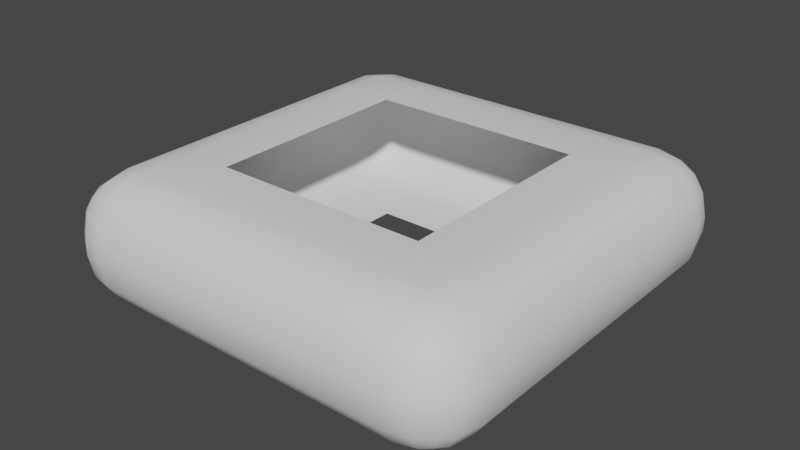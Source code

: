 # Source: TransformatorWinding.blend  (saved by Blender 2.81.16; exported with 4.5.12 LTS)
import bpy
from mathutils import Matrix  # noqa: F401  (used for matrix-valued properties, if any)

bpy.ops.wm.read_factory_settings(use_empty=True)
scene = bpy.context.scene
scene.name = 'Scene'

# ---- collections
col_collection = bpy.data.collections.new('Collection'); scene.collection.children.link(col_collection)

# ---- world
world_world = bpy.data.worlds.new('World'); scene.world = world_world
world_world.use_nodes = True; world_world.node_tree.nodes.clear()
_N = world_world.node_tree.nodes; _L = world_world.node_tree.links
n0 = _N.new('ShaderNodeOutputWorld'); n0.name = 'World Output'; n0.location = (300, 300)
n1 = _N.new('ShaderNodeBackground'); n1.name = 'Background'; n1.location = (10, 300)
n1.inputs[0].default_value = (0.05088, 0.05088, 0.05088, 1.0)
_L.new(n1.outputs[0], n0.inputs[0])
n0.is_active_output = True
world_world.color = (0.05088, 0.05088, 0.05088)
world_world.use_sun_shadow = False
world_world.sun_shadow_jitter_overblur = 0.0

# ---- meshes
me_plane = bpy.data.meshes.new('Plane')
me_plane.from_pydata([(0.0, 0.5, 0.0), (0.0, -0.5, 0.0), (-0.5, 0.0, 0.0), (0.5, 0.0, 0.0), (0.5, -0.5, 0.0), (-0.5, -0.5, 0.0), (-0.5, 0.5, 0.0), (0.5, 0.5, 0.0), (0.0, 0.5, 0.593), (-0.5, 0.0, 0.593), (0.0, -0.5, 0.593), (0.5, 0.0, 0.593), (0.5, -0.5, 0.593), (-0.5, -0.5, 0.593), (-0.5, 0.5, 0.593), (0.5, 0.5, 0.593), (-1.0, -0.7339, 0.2661), (-0.7339, -0.7339, 0.0), (-0.7339, -1.0, 0.2661), (-0.9797, -0.7339, 0.1643), (-0.9221, -0.7339, 0.07795), (-0.9797, -0.8357, 0.2661), (-0.9553, -0.8383, 0.1617), (-0.9085, -0.833, 0.09148), (-0.8875, -0.8875, 0.1125), (-0.7339, -0.8357, 0.02026), (-0.7339, -0.9221, 0.07795), (-0.8357, -0.7339, 0.02026), (-0.8383, -0.8383, 0.04471), (-0.833, -0.9085, 0.09148), (-0.8357, -0.9797, 0.2661), (-0.9221, -0.9221, 0.2661), (-0.7339, -0.9797, 0.1643), (-0.8383, -0.9553, 0.1617), (-0.9085, -0.9085, 0.167), (0.7339, -1.0, 0.2661), (0.7339, -0.7339, 0.0), (1.0, -0.7339, 0.2661), (0.7339, -0.9797, 0.1643), (0.7339, -0.9221, 0.07795), (0.8357, -0.9797, 0.2661), (0.8383, -0.9553, 0.1617), (0.833, -0.9085, 0.09148), (0.8875, -0.8875, 0.1125), (0.8357, -0.7339, 0.02026), (0.9221, -0.7339, 0.07795), (0.7339, -0.8357, 0.02026), (0.8383, -0.8383, 0.04471), (0.9085, -0.833, 0.09148), (0.9797, -0.8357, 0.2661), (0.9221, -0.9221, 0.2661), (0.9797, -0.7339, 0.1643), (0.9553, -0.8383, 0.1617), (0.9085, -0.9085, 0.167), (-0.7339, 1.0, 0.2661), (-0.7339, 0.7339, 0.0), (-1.0, 0.7339, 0.2661), (-0.7339, 0.9797, 0.1643), (-0.7339, 0.9221, 0.07795), (-0.8357, 0.9797, 0.2661), (-0.8383, 0.9553, 0.1617), (-0.833, 0.9085, 0.09148), (-0.8875, 0.8875, 0.1125), (-0.8357, 0.7339, 0.02026), (-0.9221, 0.7339, 0.07795), (-0.7339, 0.8357, 0.02026), (-0.8383, 0.8383, 0.04471), (-0.9085, 0.833, 0.09148), (-0.9797, 0.8357, 0.2661), (-0.9221, 0.9221, 0.2661), (-0.9797, 0.7339, 0.1643), (-0.9553, 0.8383, 0.1617), (-0.9085, 0.9085, 0.167), (1.0, 0.7339, 0.2661), (0.7339, 0.7339, 0.0), (0.7339, 1.0, 0.2661), (0.9797, 0.7339, 0.1643), (0.9221, 0.7339, 0.07795), (0.9797, 0.8357, 0.2661), (0.9553, 0.8383, 0.1617), (0.9085, 0.833, 0.09148), (0.8875, 0.8875, 0.1125), (0.7339, 0.8357, 0.02026), (0.7339, 0.9221, 0.07795), (0.8357, 0.7339, 0.02026), (0.8383, 0.8383, 0.04471), (0.833, 0.9085, 0.09148), (0.8357, 0.9797, 0.2661), (0.9221, 0.9221, 0.2661), (0.7339, 0.9797, 0.1643), (0.8383, 0.9553, 0.1617), (0.9085, 0.9085, 0.167), (-0.7339, 0.0, 0.0), (-1.0, 0.0, 0.2661), (-0.8357, 0.0, 0.02026), (-0.9221, 0.0, 0.07795), (-0.9797, 0.0, 0.1643), (0.0, -0.7339, 0.0), (0.0, -1.0, 0.2661), (0.0, -0.8357, 0.02026), (0.0, -0.9221, 0.07795), (0.0, -0.9797, 0.1643), (0.7339, 0.0, 0.0), (1.0, 0.0, 0.2661), (0.8357, 0.0, 0.02026), (0.9221, 0.0, 0.07795), (0.9797, 0.0, 0.1643), (0.0, 0.7339, 0.0), (0.0, 1.0, 0.2661), (0.0, 0.8357, 0.02026), (0.0, 0.9221, 0.07795), (0.0, 0.9797, 0.1643), (-0.7339, -0.5, 0.593), (-1.0, -0.5, 0.3269), (-0.8357, -0.5, 0.5727), (-0.9221, -0.5, 0.5151), (-0.9797, -0.5, 0.4287), (-1.0, -0.5, 0.2661), (-0.7339, -0.5, 0.0), (-0.9797, -0.5, 0.1643), (-0.9221, -0.5, 0.07795), (-0.8357, -0.5, 0.02026), (0.5, -1.0, 0.2661), (0.5, -0.7339, 0.0), (0.5, -0.9797, 0.1643), (0.5, -0.9221, 0.07795), (0.5, -0.8357, 0.02026), (1.0, 0.5, 0.2661), (0.7339, 0.5, 0.0), (0.9797, 0.5, 0.1643), (0.9221, 0.5, 0.07795), (0.8357, 0.5, 0.02026), (-0.5, 1.0, 0.2661), (-0.5, 0.7339, 0.0), (-0.5, 0.9797, 0.1643), (-0.5, 0.9221, 0.07795), (-0.5, 0.8357, 0.02026), (-1.0, 0.5, 0.2661), (-0.7339, 0.5, 0.0), (-0.9797, 0.5, 0.1643), (-0.9221, 0.5, 0.07795), (-0.8357, 0.5, 0.02026), (-0.5, -1.0, 0.2661), (-0.5, -0.7339, 0.0), (-0.5, -0.9797, 0.1643), (-0.5, -0.9221, 0.07795), (-0.5, -0.8357, 0.02026), (1.0, -0.5, 0.2661), (0.7339, -0.5, 0.0), (0.9797, -0.5, 0.1643), (0.9221, -0.5, 0.07795), (0.8357, -0.5, 0.02026), (0.5, 1.0, 0.2661), (0.5, 0.7339, 0.0), (0.5, 0.9797, 0.1643), (0.5, 0.9221, 0.07795), (0.5, 0.8357, 0.02026), (-1.0, -0.7339, 0.3269), (-0.7339, -1.0, 0.3269), (-0.7339, -0.7339, 0.593), (-0.9797, -0.8357, 0.3269), (-0.9221, -0.9221, 0.3269), (-0.9797, -0.7339, 0.4287), (-0.9553, -0.8383, 0.4313), (-0.9085, -0.9085, 0.426), (-0.8875, -0.8875, 0.4805), (-0.7339, -0.9797, 0.4287), (-0.7339, -0.9221, 0.5151), (-0.8357, -0.9797, 0.3269), (-0.8383, -0.9553, 0.4313), (-0.833, -0.9085, 0.5015), (-0.8357, -0.7339, 0.5727), (-0.9221, -0.7339, 0.5151), (-0.7339, -0.8357, 0.5727), (-0.8383, -0.8383, 0.5483), (-0.9085, -0.833, 0.5015), (0.5, -0.7339, 0.593), (0.5, -1.0, 0.3269), (0.5, -0.8357, 0.5727), (0.5, -0.9221, 0.5151), (0.5, -0.9797, 0.4287), (0.7339, -1.0, 0.3269), (1.0, -0.7339, 0.3269), (0.7339, -0.7339, 0.593), (0.8357, -0.9797, 0.3269), (0.9221, -0.9221, 0.3269), (0.7339, -0.9797, 0.4287), (0.8383, -0.9553, 0.4313), (0.9085, -0.9085, 0.426), (0.8875, -0.8875, 0.4805), (0.9797, -0.7339, 0.4287), (0.9221, -0.7339, 0.5151), (0.9797, -0.8357, 0.3269), (0.9553, -0.8383, 0.4313), (0.9085, -0.833, 0.5015), (0.7339, -0.8357, 0.5727), (0.7339, -0.9221, 0.5151), (0.8357, -0.7339, 0.5727), (0.8383, -0.8383, 0.5483), (0.833, -0.9085, 0.5015), (0.7339, 0.5, 0.593), (1.0, 0.5, 0.3269), (0.8357, 0.5, 0.5727), (0.9221, 0.5, 0.5151), (0.9797, 0.5, 0.4287), (1.0, 0.7339, 0.3269), (0.7339, 1.0, 0.3269), (0.7339, 0.7339, 0.593), (0.9797, 0.8357, 0.3269), (0.9221, 0.9221, 0.3269), (0.9797, 0.7339, 0.4287), (0.9553, 0.8383, 0.4313), (0.9085, 0.9085, 0.426), (0.8875, 0.8875, 0.4805), (0.7339, 0.9797, 0.4287), (0.7339, 0.9221, 0.5151), (0.8357, 0.9797, 0.3269), (0.8383, 0.9553, 0.4313), (0.833, 0.9085, 0.5015), (0.8357, 0.7339, 0.5727), (0.9221, 0.7339, 0.5151), (0.7339, 0.8357, 0.5727), (0.8383, 0.8383, 0.5483), (0.9085, 0.833, 0.5015), (-0.5, 0.7339, 0.593), (-0.5, 1.0, 0.3269), (-0.5, 0.8357, 0.5727), (-0.5, 0.9221, 0.5151), (-0.5, 0.9797, 0.4287), (-0.7339, 1.0, 0.3269), (-1.0, 0.7339, 0.3269), (-0.7339, 0.7339, 0.593), (-0.8357, 0.9797, 0.3269), (-0.9221, 0.9221, 0.3269), (-0.7339, 0.9797, 0.4287), (-0.8383, 0.9553, 0.4313), (-0.9085, 0.9085, 0.426), (-0.8875, 0.8875, 0.4805), (-0.9797, 0.7339, 0.4287), (-0.9221, 0.7339, 0.5151), (-0.9797, 0.8357, 0.3269), (-0.9553, 0.8383, 0.4313), (-0.9085, 0.833, 0.5015), (-0.7339, 0.8357, 0.5727), (-0.7339, 0.9221, 0.5151), (-0.8357, 0.7339, 0.5727), (-0.8383, 0.8383, 0.5483), (-0.833, 0.9085, 0.5015), (-0.7339, 0.5, 0.593), (-1.0, 0.5, 0.3269), (-0.8357, 0.5, 0.5727), (-0.9221, 0.5, 0.5151), (-0.9797, 0.5, 0.4287), (-1.0, 0.0, 0.3269), (-0.7339, 0.0, 0.593), (-0.9797, 0.0, 0.4287), (-0.9221, 0.0, 0.5151), (-0.8357, 0.0, 0.5727), (-0.5, -0.7339, 0.593), (-0.5, -1.0, 0.3269), (-0.5, -0.8357, 0.5727), (-0.5, -0.9221, 0.5151), (-0.5, -0.9797, 0.4287), (0.0, -1.0, 0.3269), (0.0, -0.7339, 0.593), (0.0, -0.9797, 0.4287), (0.0, -0.9221, 0.5151), (0.0, -0.8357, 0.5727), (0.7339, -0.5, 0.593), (1.0, -0.5, 0.3269), (0.8357, -0.5, 0.5727), (0.9221, -0.5, 0.5151), (0.9797, -0.5, 0.4287), (1.0, 0.0, 0.3269), (0.7339, 0.0, 0.593), (0.9797, 0.0, 0.4287), (0.9221, 0.0, 0.5151), (0.8357, 0.0, 0.5727), (0.5, 0.7339, 0.593), (0.5, 1.0, 0.3269), (0.5, 0.8357, 0.5727), (0.5, 0.9221, 0.5151), (0.5, 0.9797, 0.4287), (0.0, 1.0, 0.3269), (0.0, 0.7339, 0.593), (0.0, 0.9797, 0.4287), (0.0, 0.9221, 0.5151), (0.0, 0.8357, 0.5727)], [], [(75, 152, 279, 206), (108, 132, 225, 283), (15, 200, 207, 278), (103, 127, 201, 273), (8, 15, 278, 284), (147, 103, 273, 269), (37, 147, 269, 182), (93, 117, 113, 253), (18, 142, 259, 158), (98, 122, 177, 263), (56, 137, 249, 230), (118, 92, 2, 5), (254, 9, 14, 248), (6, 133, 107, 0), (11, 274, 200, 15), (152, 108, 283, 279), (264, 176, 12, 10), (176, 183, 268, 12), (112, 13, 9, 254), (12, 268, 274, 11), (14, 8, 284, 224), (258, 264, 10, 13), (248, 14, 224, 231), (123, 4, 148, 36), (127, 73, 205, 201), (7, 153, 74, 128), (122, 35, 181, 177), (138, 55, 133, 6), (132, 54, 229, 225), (92, 138, 6, 2), (137, 93, 253, 249), (142, 98, 263, 259), (143, 5, 1, 97), (97, 1, 4, 123), (4, 3, 102, 148), (3, 7, 128, 102), (0, 107, 153, 7), (17, 118, 5, 143), (159, 258, 13, 112), (16, 19, 22, 21), (19, 20, 23, 22), (21, 22, 34, 31), (22, 23, 24, 34), (17, 25, 28, 27), (25, 26, 29, 28), (27, 28, 23, 20), (28, 29, 24, 23), (18, 30, 33, 32), (30, 31, 34, 33), (32, 33, 29, 26), (33, 34, 24, 29), (35, 38, 41, 40), (38, 39, 42, 41), (40, 41, 53, 50), (41, 42, 43, 53), (36, 44, 47, 46), (44, 45, 48, 47), (46, 47, 42, 39), (47, 48, 43, 42), (37, 49, 52, 51), (49, 50, 53, 52), (51, 52, 48, 45), (52, 53, 43, 48), (54, 57, 60, 59), (57, 58, 61, 60), (59, 60, 72, 69), (60, 61, 62, 72), (55, 63, 66, 65), (63, 64, 67, 66), (65, 66, 61, 58), (66, 67, 62, 61), (56, 68, 71, 70), (68, 69, 72, 71), (70, 71, 67, 64), (71, 72, 62, 67), (73, 76, 79, 78), (76, 77, 80, 79), (78, 79, 91, 88), (79, 80, 81, 91), (74, 82, 85, 84), (82, 83, 86, 85), (84, 85, 80, 77), (85, 86, 81, 80), (75, 87, 90, 89), (87, 88, 91, 90), (89, 90, 86, 83), (90, 91, 81, 86), (157, 160, 163, 162), (160, 161, 164, 163), (162, 163, 175, 172), (163, 164, 165, 175), (158, 166, 169, 168), (166, 167, 170, 169), (168, 169, 164, 161), (169, 170, 165, 164), (159, 171, 174, 173), (171, 172, 175, 174), (173, 174, 170, 167), (174, 175, 165, 170), (181, 184, 187, 186), (184, 185, 188, 187), (186, 187, 199, 196), (187, 188, 189, 199), (182, 190, 193, 192), (190, 191, 194, 193), (192, 193, 188, 185), (193, 194, 189, 188), (183, 195, 198, 197), (195, 196, 199, 198), (197, 198, 194, 191), (198, 199, 189, 194), (205, 208, 211, 210), (208, 209, 212, 211), (210, 211, 223, 220), (211, 212, 213, 223), (206, 214, 217, 216), (214, 215, 218, 217), (216, 217, 212, 209), (217, 218, 213, 212), (207, 219, 222, 221), (219, 220, 223, 222), (221, 222, 218, 215), (222, 223, 213, 218), (229, 232, 235, 234), (232, 233, 236, 235), (234, 235, 247, 244), (235, 236, 237, 247), (230, 238, 241, 240), (238, 239, 242, 241), (240, 241, 236, 233), (241, 242, 237, 236), (231, 243, 246, 245), (243, 244, 247, 246), (245, 246, 242, 239), (246, 247, 237, 242), (118, 17, 27, 121), (121, 27, 20, 120), (120, 20, 19, 119), (119, 19, 16, 117), (123, 36, 46, 126), (126, 46, 39, 125), (125, 39, 38, 124), (124, 38, 35, 122), (128, 74, 84, 131), (131, 84, 77, 130), (130, 77, 76, 129), (129, 76, 73, 127), (133, 55, 65, 136), (136, 65, 58, 135), (135, 58, 57, 134), (134, 57, 54, 132), (138, 92, 94, 141), (141, 94, 95, 140), (140, 95, 96, 139), (139, 96, 93, 137), (143, 97, 99, 146), (146, 99, 100, 145), (145, 100, 101, 144), (144, 101, 98, 142), (148, 102, 104, 151), (151, 104, 105, 150), (150, 105, 106, 149), (149, 106, 103, 147), (153, 107, 109, 156), (156, 109, 110, 155), (155, 110, 111, 154), (154, 111, 108, 152), (225, 229, 234, 228), (228, 234, 244, 227), (227, 244, 243, 226), (226, 243, 231, 224), (201, 205, 210, 204), (204, 210, 220, 203), (203, 220, 219, 202), (202, 219, 207, 200), (92, 118, 121, 94), (94, 121, 120, 95), (95, 120, 119, 96), (96, 119, 117, 93), (97, 123, 126, 99), (99, 126, 125, 100), (100, 125, 124, 101), (101, 124, 122, 98), (102, 128, 131, 104), (104, 131, 130, 105), (105, 130, 129, 106), (106, 129, 127, 103), (107, 133, 136, 109), (109, 136, 135, 110), (110, 135, 134, 111), (111, 134, 132, 108), (55, 138, 141, 63), (63, 141, 140, 64), (64, 140, 139, 70), (70, 139, 137, 56), (17, 143, 146, 25), (25, 146, 145, 26), (26, 145, 144, 32), (32, 144, 142, 18), (36, 148, 151, 44), (44, 151, 150, 45), (45, 150, 149, 51), (51, 149, 147, 37), (74, 153, 156, 82), (82, 156, 155, 83), (83, 155, 154, 89), (89, 154, 152, 75), (177, 181, 186, 180), (180, 186, 196, 179), (179, 196, 195, 178), (178, 195, 183, 176), (113, 157, 162, 116), (116, 162, 172, 115), (115, 172, 171, 114), (114, 171, 159, 112), (249, 253, 255, 252), (252, 255, 256, 251), (251, 256, 257, 250), (250, 257, 254, 248), (259, 263, 265, 262), (262, 265, 266, 261), (261, 266, 267, 260), (260, 267, 264, 258), (269, 273, 275, 272), (272, 275, 276, 271), (271, 276, 277, 270), (270, 277, 274, 268), (279, 283, 285, 282), (282, 285, 286, 281), (281, 286, 287, 280), (280, 287, 284, 278), (253, 113, 116, 255), (255, 116, 115, 256), (256, 115, 114, 257), (257, 114, 112, 254), (263, 177, 180, 265), (265, 180, 179, 266), (266, 179, 178, 267), (267, 178, 176, 264), (273, 201, 204, 275), (275, 204, 203, 276), (276, 203, 202, 277), (277, 202, 200, 274), (283, 225, 228, 285), (285, 228, 227, 286), (286, 227, 226, 287), (287, 226, 224, 284), (230, 249, 252, 238), (238, 252, 251, 239), (239, 251, 250, 245), (245, 250, 248, 231), (158, 259, 262, 166), (166, 262, 261, 167), (167, 261, 260, 173), (173, 260, 258, 159), (182, 269, 272, 190), (190, 272, 271, 191), (191, 271, 270, 197), (197, 270, 268, 183), (206, 279, 282, 214), (214, 282, 281, 215), (215, 281, 280, 221), (221, 280, 278, 207), (37, 182, 192, 49), (49, 192, 185, 50), (50, 185, 184, 40), (40, 184, 181, 35), (229, 54, 59, 232), (232, 59, 69, 233), (233, 69, 68, 240), (240, 68, 56, 230), (75, 206, 216, 87), (87, 216, 209, 88), (88, 209, 208, 78), (78, 208, 205, 73), (157, 16, 21, 160), (160, 21, 31, 161), (161, 31, 30, 168), (168, 30, 18, 158), (117, 16, 157, 113)])
me_plane.polygons.foreach_set('use_smooth', [True] * 280)
_uv = me_plane.uv_layers.new(name='UVMap')
_uv.uv.foreach_set('vector', [0.8669, 1.0, 0.75, 1.0, 0.75, 1.0, 0.8669, 1.0, 0.5, 1.0, 0.25, 1.0, 0.25, 1.0, 0.5, 1.0, 0.75, 0.75, 0.8669, 0.75, 0.8669, 0.8669, 0.75, 0.8669, 1.0, 0.5, 1.0, 0.75, 1.0, 0.75, 1.0, 0.5, 0.5, 0.75, 0.75, 0.75, 0.75, 0.8669, 0.5, 0.8669, 1.0, 0.25, 1.0, 0.5, 1.0, 0.5, 1.0, 0.25, 1.0, 0.1331, 1.0, 0.25, 1.0, 0.25, 1.0, 0.1331, 0.0, 0.5, 0.0, 0.25, 0.0, 0.25, 0.0, 0.5, 0.1331, 0.0, 0.25, 0.0, 0.25, 0.0, 0.1331, 0.0, 0.5, 0.0, 0.75, 0.0, 0.75, 0.0, 0.5, 0.0, 0.0, 0.8669, 0.0, 0.75, 0.0, 0.75, 0.0, 0.8669, 0.1331, 0.25, 0.1331, 0.5, 0.25, 0.5, 0.25, 0.25, 0.1331, 0.5, 0.25, 0.5, 0.25, 0.75, 0.1331, 0.75, 0.25, 0.75, 0.25, 0.8669, 0.5, 0.8669, 0.5, 0.75, 0.75, 0.5, 0.8669, 0.5, 0.8669, 0.75, 0.75, 0.75, 0.75, 1.0, 0.5, 1.0, 0.5, 1.0, 0.75, 1.0, 0.5, 0.1331, 0.75, 0.1331, 0.75, 0.25, 0.5, 0.25, 0.75, 0.1331, 0.8669, 0.1331, 0.8669, 0.25, 0.75, 0.25, 0.1331, 0.25, 0.25, 0.25, 0.25, 0.5, 0.1331, 0.5, 0.75, 0.25, 0.8669, 0.25, 0.8669, 0.5, 0.75, 0.5, 0.25, 0.75, 0.5, 0.75, 0.5, 0.8669, 0.25, 0.8669, 0.25, 0.1331, 0.5, 0.1331, 0.5, 0.25, 0.25, 0.25, 0.1331, 0.75, 0.25, 0.75, 0.25, 0.8669, 0.1331, 0.8669, 0.75, 0.1331, 0.75, 0.25, 0.8669, 0.25, 0.8669, 0.1331, 1.0, 0.75, 1.0, 0.8669, 1.0, 0.8669, 1.0, 0.75, 0.75, 0.75, 0.75, 0.8669, 0.8669, 0.8669, 0.8669, 0.75, 0.75, 0.0, 0.8669, 0.0, 0.8669, 0.0, 0.75, 0.0, 0.1331, 0.75, 0.1331, 0.8669, 0.25, 0.8669, 0.25, 0.75, 0.25, 1.0, 0.1331, 1.0, 0.1331, 1.0, 0.25, 1.0, 0.1331, 0.5, 0.1331, 0.75, 0.25, 0.75, 0.25, 0.5, 0.0, 0.75, 0.0, 0.5, 0.0, 0.5, 0.0, 0.75, 0.25, 0.0, 0.5, 0.0, 0.5, 0.0, 0.25, 0.0, 0.25, 0.1331, 0.25, 0.25, 0.5, 0.25, 0.5, 0.1331, 0.5, 0.1331, 0.5, 0.25, 0.75, 0.25, 0.75, 0.1331, 0.75, 0.25, 0.75, 0.5, 0.8669, 0.5, 0.8669, 0.25, 0.75, 0.5, 0.75, 0.75, 0.8669, 0.75, 0.8669, 0.5, 0.5, 0.75, 0.5, 0.8669, 0.75, 0.8669, 0.75, 0.75, 0.1331, 0.1331, 0.1331, 0.25, 0.25, 0.25, 0.25, 0.1331, 0.1331, 0.1331, 0.25, 0.1331, 0.25, 0.25, 0.1331, 0.25, 0.0, 0.1331, 0.0, 0.1331, 0.0, 0.08086, 0.0, 0.08214, 0.0, 0.1331, 0.0, 0.1331, 0.0, 0.08351, 0.0, 0.08086, 0.0, 0.08214, 0.0, 0.08086, 0.0, 0.0, 0.0, 0.0, 0.0, 0.08086, 0.0, 0.08351, 0.01875, 0.01875, 0.0, 0.0, 0.1331, 0.1331, 0.1331, 0.08214, 0.08086, 0.08086, 0.08214, 0.1331, 0.1331, 0.08214, 0.1331, 0.0, 0.08351, 0.0, 0.08086, 0.08086, 0.08214, 0.1331, 0.08086, 0.08086, 0.0, 0.08351, 0.0, 0.1331, 0.08086, 0.08086, 0.08351, 0.0, 0.01875, 0.01875, 0.0, 0.08351, 0.1331, 0.0, 0.08214, 0.0, 0.08086, 0.0, 0.1331, 0.0, 0.08214, 0.0, 0.0, 0.0, 0.0, 0.0, 0.08086, 0.0, 0.1331, 0.0, 0.08086, 0.0, 0.08351, 0.0, 0.1331, 0.0, 0.08086, 0.0, 0.0, 0.0, 0.01875, 0.01875, 0.08351, 0.0, 0.8669, 0.0, 0.8669, 0.0, 0.9191, 0.0, 0.9179, 0.0, 0.8669, 0.0, 0.8669, 0.0, 0.9165, 0.0, 0.9191, 0.0, 0.9179, 0.0, 0.9191, 0.0, 1.0, 0.0, 1.0, 0.0, 0.9191, 0.0, 0.9165, 0.0, 0.9813, 0.01875, 1.0, 0.0, 0.8669, 0.1331, 0.9179, 0.1331, 0.9191, 0.08086, 0.8669, 0.08214, 0.9179, 0.1331, 1.0, 0.1331, 1.0, 0.08351, 0.9191, 0.08086, 0.8669, 0.08214, 0.9191, 0.08086, 0.9165, 0.0, 0.8669, 0.0, 0.9191, 0.08086, 1.0, 0.08351, 0.9813, 0.01875, 0.9165, 0.0, 1.0, 0.1331, 1.0, 0.08214, 1.0, 0.08086, 1.0, 0.1331, 1.0, 0.08214, 1.0, 0.0, 1.0, 0.0, 1.0, 0.08086, 1.0, 0.1331, 1.0, 0.08086, 1.0, 0.08351, 1.0, 0.1331, 1.0, 0.08086, 1.0, 0.0, 0.9813, 0.01875, 1.0, 0.08351, 0.1331, 1.0, 0.1331, 1.0, 0.08086, 1.0, 0.08214, 1.0, 0.1331, 1.0, 0.1331, 1.0, 0.08351, 1.0, 0.08086, 1.0, 0.08214, 1.0, 0.08086, 1.0, 0.0, 1.0, 0.0, 1.0, 0.08086, 1.0, 0.08351, 1.0, 0.01875, 0.9813, 0.0, 1.0, 0.1331, 0.8669, 0.08214, 0.8669, 0.08086, 0.9191, 0.1331, 0.9179, 0.08214, 0.8669, 0.0, 0.8669, 0.0, 0.9165, 0.08086, 0.9191, 0.1331, 0.9179, 0.08086, 0.9191, 0.08351, 1.0, 0.1331, 1.0, 0.08086, 0.9191, 0.0, 0.9165, 0.01875, 0.9813, 0.08351, 1.0, 0.0, 0.8669, 0.0, 0.9179, 0.0, 0.9191, 0.0, 0.8669, 0.0, 0.9179, 0.0, 1.0, 0.0, 1.0, 0.0, 0.9191, 0.0, 0.8669, 0.0, 0.9191, 0.0, 0.9165, 0.0, 0.8669, 0.0, 0.9191, 0.0, 1.0, 0.01875, 0.9813, 0.0, 0.9165, 1.0, 0.8669, 1.0, 0.8669, 1.0, 0.9191, 1.0, 0.9179, 1.0, 0.8669, 1.0, 0.8669, 1.0, 0.9165, 1.0, 0.9191, 1.0, 0.9179, 1.0, 0.9191, 1.0, 1.0, 1.0, 1.0, 1.0, 0.9191, 1.0, 0.9165, 0.9813, 0.9813, 1.0, 1.0, 0.8669, 0.8669, 0.8669, 0.9179, 0.9191, 0.9191, 0.9179, 0.8669, 0.8669, 0.9179, 0.8669, 1.0, 0.9165, 1.0, 0.9191, 0.9191, 0.9179, 0.8669, 0.9191, 0.9191, 1.0, 0.9165, 1.0, 0.8669, 0.9191, 0.9191, 0.9165, 1.0, 0.9813, 0.9813, 1.0, 0.9165, 0.8669, 1.0, 0.9179, 1.0, 0.9191, 1.0, 0.8669, 1.0, 0.9179, 1.0, 1.0, 1.0, 1.0, 1.0, 0.9191, 1.0, 0.8669, 1.0, 0.9191, 1.0, 0.9165, 1.0, 0.8669, 1.0, 0.9191, 1.0, 1.0, 1.0, 0.9813, 0.9813, 0.9165, 1.0, 0.0, 0.1331, 0.0, 0.08214, 0.0, 0.08086, 0.0, 0.1331, 0.0, 0.08214, 0.0, 0.0, 0.0, 0.0, 0.0, 0.08086, 0.0, 0.1331, 0.0, 0.08086, 0.0, 0.08351, 0.0, 0.1331, 0.0, 0.08086, 0.0, 0.0, 0.01875, 0.01875, 0.0, 0.08351, 0.1331, 0.0, 0.1331, 0.0, 0.08086, 0.0, 0.08214, 0.0, 0.1331, 0.0, 0.1331, 0.0, 0.08351, 0.0, 0.08086, 0.0, 0.08214, 0.0, 0.08086, 0.0, 0.0, 0.0, 0.0, 0.0, 0.08086, 0.0, 0.08351, 0.0, 0.01875, 0.01875, 0.0, 0.0, 0.1331, 0.1331, 0.08214, 0.1331, 0.08086, 0.08086, 0.1331, 0.08214, 0.08214, 0.1331, 0.0, 0.1331, 0.0, 0.08351, 0.08086, 0.08086, 0.1331, 0.08214, 0.08086, 0.08086, 0.08351, 0.0, 0.1331, 0.0, 0.08086, 0.08086, 0.0, 0.08351, 0.01875, 0.01875, 0.08351, 0.0, 0.8669, 0.0, 0.9179, 0.0, 0.9191, 0.0, 0.8669, 0.0, 0.9179, 0.0, 1.0, 0.0, 1.0, 0.0, 0.9191, 0.0, 0.8669, 0.0, 0.9191, 0.0, 0.9165, 0.0, 0.8669, 0.0, 0.9191, 0.0, 1.0, 0.0, 0.9813, 0.01875, 0.9165, 0.0, 1.0, 0.1331, 1.0, 0.1331, 1.0, 0.08086, 1.0, 0.08214, 1.0, 0.1331, 1.0, 0.1331, 1.0, 0.08351, 1.0, 0.08086, 1.0, 0.08214, 1.0, 0.08086, 1.0, 0.0, 1.0, 0.0, 1.0, 0.08086, 1.0, 0.08351, 0.9813, 0.01875, 1.0, 0.0, 0.8669, 0.1331, 0.8669, 0.08214, 0.9191, 0.08086, 0.9179, 0.1331, 0.8669, 0.08214, 0.8669, 0.0, 0.9165, 0.0, 0.9191, 0.08086, 0.9179, 0.1331, 0.9191, 0.08086, 1.0, 0.08351, 1.0, 0.1331, 0.9191, 0.08086, 0.9165, 0.0, 0.9813, 0.01875, 1.0, 0.08351, 1.0, 0.8669, 1.0, 0.9179, 1.0, 0.9191, 1.0, 0.8669, 1.0, 0.9179, 1.0, 1.0, 1.0, 1.0, 1.0, 0.9191, 1.0, 0.8669, 1.0, 0.9191, 1.0, 0.9165, 1.0, 0.8669, 1.0, 0.9191, 1.0, 1.0, 0.9813, 0.9813, 1.0, 0.9165, 0.8669, 1.0, 0.8669, 1.0, 0.9191, 1.0, 0.9179, 1.0, 0.8669, 1.0, 0.8669, 1.0, 0.9165, 1.0, 0.9191, 1.0, 0.9179, 1.0, 0.9191, 1.0, 1.0, 1.0, 1.0, 1.0, 0.9191, 1.0, 0.9165, 1.0, 0.9813, 0.9813, 1.0, 1.0, 0.8669, 0.8669, 0.9179, 0.8669, 0.9191, 0.9191, 0.8669, 0.9179, 0.9179, 0.8669, 1.0, 0.8669, 1.0, 0.9165, 0.9191, 0.9191, 0.8669, 0.9179, 0.9191, 0.9191, 0.9165, 1.0, 0.8669, 1.0, 0.9191, 0.9191, 1.0, 0.9165, 0.9813, 0.9813, 0.9165, 1.0, 0.1331, 1.0, 0.08214, 1.0, 0.08086, 1.0, 0.1331, 1.0, 0.08214, 1.0, 0.0, 1.0, 0.0, 1.0, 0.08086, 1.0, 0.1331, 1.0, 0.08086, 1.0, 0.08351, 1.0, 0.1331, 1.0, 0.08086, 1.0, 0.0, 1.0, 0.01875, 0.9813, 0.08351, 1.0, 0.0, 0.8669, 0.0, 0.8669, 0.0, 0.9191, 0.0, 0.9179, 0.0, 0.8669, 0.0, 0.8669, 0.0, 0.9165, 0.0, 0.9191, 0.0, 0.9179, 0.0, 0.9191, 0.0, 1.0, 0.0, 1.0, 0.0, 0.9191, 0.0, 0.9165, 0.01875, 0.9813, 0.0, 1.0, 0.1331, 0.8669, 0.1331, 0.9179, 0.08086, 0.9191, 0.08214, 0.8669, 0.1331, 0.9179, 0.1331, 1.0, 0.08351, 1.0, 0.08086, 0.9191, 0.08214, 0.8669, 0.08086, 0.9191, 0.0, 0.9165, 0.0, 0.8669, 0.08086, 0.9191, 0.08351, 1.0, 0.01875, 0.9813, 0.0, 0.9165, 0.1331, 0.25, 0.1331, 0.1331, 0.08214, 0.1331, 0.08214, 0.25, 0.08214, 0.25, 0.08214, 0.1331, 0.0, 0.1331, 0.0, 0.25, 0.0, 0.25, 0.0, 0.1331, 0.0, 0.1331, 0.0, 0.25, 0.0, 0.25, 0.0, 0.1331, 0.0, 0.1331, 0.0, 0.25, 0.75, 0.1331, 0.8669, 0.1331, 0.8669, 0.08214, 0.75, 0.08214, 0.75, 0.08214, 0.8669, 0.08214, 0.8669, 0.0, 0.75, 0.0, 0.75, 0.0, 0.8669, 0.0, 0.8669, 0.0, 0.75, 0.0, 0.75, 0.0, 0.8669, 0.0, 0.8669, 0.0, 0.75, 0.0, 0.8669, 0.75, 0.8669, 0.8669, 0.9179, 0.8669, 0.9179, 0.75, 0.9179, 0.75, 0.9179, 0.8669, 1.0, 0.8669, 1.0, 0.75, 1.0, 0.75, 1.0, 0.8669, 1.0, 0.8669, 1.0, 0.75, 1.0, 0.75, 1.0, 0.8669, 1.0, 0.8669, 1.0, 0.75, 0.25, 0.8669, 0.1331, 0.8669, 0.1331, 0.9179, 0.25, 0.9179, 0.25, 0.9179, 0.1331, 0.9179, 0.1331, 1.0, 0.25, 1.0, 0.25, 1.0, 0.1331, 1.0, 0.1331, 1.0, 0.25, 1.0, 0.25, 1.0, 0.1331, 1.0, 0.1331, 1.0, 0.25, 1.0, 0.1331, 0.75, 0.1331, 0.5, 0.08214, 0.5, 0.08214, 0.75, 0.08214, 0.75, 0.08214, 0.5, 0.0, 0.5, 0.0, 0.75, 0.0, 0.75, 0.0, 0.5, 0.0, 0.5, 0.0, 0.75, 0.0, 0.75, 0.0, 0.5, 0.0, 0.5, 0.0, 0.75, 0.25, 0.1331, 0.5, 0.1331, 0.5, 0.08214, 0.25, 0.08214, 0.25, 0.08214, 0.5, 0.08214, 0.5, 0.0, 0.25, 0.0, 0.25, 0.0, 0.5, 0.0, 0.5, 0.0, 0.25, 0.0, 0.25, 0.0, 0.5, 0.0, 0.5, 0.0, 0.25, 0.0, 0.8669, 0.25, 0.8669, 0.5, 0.9179, 0.5, 0.9179, 0.25, 0.9179, 0.25, 0.9179, 0.5, 1.0, 0.5, 1.0, 0.25, 1.0, 0.25, 1.0, 0.5, 1.0, 0.5, 1.0, 0.25, 1.0, 0.25, 1.0, 0.5, 1.0, 0.5, 1.0, 0.25, 0.75, 0.8669, 0.5, 0.8669, 0.5, 0.9179, 0.75, 0.9179, 0.75, 0.9179, 0.5, 0.9179, 0.5, 1.0, 0.75, 1.0, 0.75, 1.0, 0.5, 1.0, 0.5, 1.0, 0.75, 1.0, 0.75, 1.0, 0.5, 1.0, 0.5, 1.0, 0.75, 1.0, 0.25, 1.0, 0.1331, 1.0, 0.1331, 1.0, 0.25, 1.0, 0.25, 1.0, 0.1331, 1.0, 0.1331, 1.0, 0.25, 1.0, 0.25, 1.0, 0.1331, 1.0, 0.1331, 0.9179, 0.25, 0.9179, 0.25, 0.9179, 0.1331, 0.9179, 0.1331, 0.8669, 0.25, 0.8669, 1.0, 0.75, 1.0, 0.8669, 1.0, 0.8669, 1.0, 0.75, 1.0, 0.75, 1.0, 0.8669, 1.0, 0.8669, 1.0, 0.75, 1.0, 0.75, 1.0, 0.8669, 0.9179, 0.8669, 0.9179, 0.75, 0.9179, 0.75, 0.9179, 0.8669, 0.8669, 0.8669, 0.8669, 0.75, 0.1331, 0.5, 0.1331, 0.25, 0.08214, 0.25, 0.08214, 0.5, 0.08214, 0.5, 0.08214, 0.25, 0.0, 0.25, 0.0, 0.5, 0.0, 0.5, 0.0, 0.25, 0.0, 0.25, 0.0, 0.5, 0.0, 0.5, 0.0, 0.25, 0.0, 0.25, 0.0, 0.5, 0.5, 0.1331, 0.75, 0.1331, 0.75, 0.08214, 0.5, 0.08214, 0.5, 0.08214, 0.75, 0.08214, 0.75, 0.0, 0.5, 0.0, 0.5, 0.0, 0.75, 0.0, 0.75, 0.0, 0.5, 0.0, 0.5, 0.0, 0.75, 0.0, 0.75, 0.0, 0.5, 0.0, 0.8669, 0.5, 0.8669, 0.75, 0.9179, 0.75, 0.9179, 0.5, 0.9179, 0.5, 0.9179, 0.75, 1.0, 0.75, 1.0, 0.5, 1.0, 0.5, 1.0, 0.75, 1.0, 0.75, 1.0, 0.5, 1.0, 0.5, 1.0, 0.75, 1.0, 0.75, 1.0, 0.5, 0.5, 0.8669, 0.25, 0.8669, 0.25, 0.9179, 0.5, 0.9179, 0.5, 0.9179, 0.25, 0.9179, 0.25, 1.0, 0.5, 1.0, 0.5, 1.0, 0.25, 1.0, 0.25, 1.0, 0.5, 1.0, 0.5, 1.0, 0.25, 1.0, 0.25, 1.0, 0.5, 1.0, 0.1331, 0.8669, 0.1331, 0.75, 0.08214, 0.75, 0.08214, 0.8669, 0.08214, 0.8669, 0.08214, 0.75, 0.0, 0.75, 0.0, 0.8669, 0.0, 0.8669, 0.0, 0.75, 0.0, 0.75, 0.0, 0.8669, 0.0, 0.8669, 0.0, 0.75, 0.0, 0.75, 0.0, 0.8669, 0.1331, 0.1331, 0.25, 0.1331, 0.25, 0.08214, 0.1331, 0.08214, 0.1331, 0.08214, 0.25, 0.08214, 0.25, 0.0, 0.1331, 0.0, 0.1331, 0.0, 0.25, 0.0, 0.25, 0.0, 0.1331, 0.0, 0.1331, 0.0, 0.25, 0.0, 0.25, 0.0, 0.1331, 0.0, 0.8669, 0.1331, 0.8669, 0.25, 0.9179, 0.25, 0.9179, 0.1331, 0.9179, 0.1331, 0.9179, 0.25, 1.0, 0.25, 1.0, 0.1331, 1.0, 0.1331, 1.0, 0.25, 1.0, 0.25, 1.0, 0.1331, 1.0, 0.1331, 1.0, 0.25, 1.0, 0.25, 1.0, 0.1331, 0.8669, 0.8669, 0.75, 0.8669, 0.75, 0.9179, 0.8669, 0.9179, 0.8669, 0.9179, 0.75, 0.9179, 0.75, 1.0, 0.8669, 1.0, 0.8669, 1.0, 0.75, 1.0, 0.75, 1.0, 0.8669, 1.0, 0.8669, 1.0, 0.75, 1.0, 0.75, 1.0, 0.8669, 1.0, 0.75, 0.0, 0.8669, 0.0, 0.8669, 0.0, 0.75, 0.0, 0.75, 0.0, 0.8669, 0.0, 0.8669, 0.0, 0.75, 0.0, 0.75, 0.0, 0.8669, 0.0, 0.8669, 0.08214, 0.75, 0.08214, 0.75, 0.08214, 0.8669, 0.08214, 0.8669, 0.1331, 0.75, 0.1331, 0.0, 0.25, 0.0, 0.1331, 0.0, 0.1331, 0.0, 0.25, 0.0, 0.25, 0.0, 0.1331, 0.0, 0.1331, 0.0, 0.25, 0.0, 0.25, 0.0, 0.1331, 0.08214, 0.1331, 0.08214, 0.25, 0.08214, 0.25, 0.08214, 0.1331, 0.1331, 0.1331, 0.1331, 0.25, 0.0, 0.75, 0.0, 0.5, 0.0, 0.5, 0.0, 0.75, 0.0, 0.75, 0.0, 0.5, 0.0, 0.5, 0.0, 0.75, 0.0, 0.75, 0.0, 0.5, 0.08214, 0.5, 0.08214, 0.75, 0.08214, 0.75, 0.08214, 0.5, 0.1331, 0.5, 0.1331, 0.75, 0.25, 0.0, 0.5, 0.0, 0.5, 0.0, 0.25, 0.0, 0.25, 0.0, 0.5, 0.0, 0.5, 0.0, 0.25, 0.0, 0.25, 0.0, 0.5, 0.0, 0.5, 0.08214, 0.25, 0.08214, 0.25, 0.08214, 0.5, 0.08214, 0.5, 0.1331, 0.25, 0.1331, 1.0, 0.25, 1.0, 0.5, 1.0, 0.5, 1.0, 0.25, 1.0, 0.25, 1.0, 0.5, 1.0, 0.5, 1.0, 0.25, 1.0, 0.25, 1.0, 0.5, 0.9179, 0.5, 0.9179, 0.25, 0.9179, 0.25, 0.9179, 0.5, 0.8669, 0.5, 0.8669, 0.25, 0.75, 1.0, 0.5, 1.0, 0.5, 1.0, 0.75, 1.0, 0.75, 1.0, 0.5, 1.0, 0.5, 1.0, 0.75, 1.0, 0.75, 1.0, 0.5, 1.0, 0.5, 0.9179, 0.75, 0.9179, 0.75, 0.9179, 0.5, 0.9179, 0.5, 0.8669, 0.75, 0.8669, 0.0, 0.5, 0.0, 0.25, 0.0, 0.25, 0.0, 0.5, 0.0, 0.5, 0.0, 0.25, 0.0, 0.25, 0.0, 0.5, 0.0, 0.5, 0.0, 0.25, 0.08214, 0.25, 0.08214, 0.5, 0.08214, 0.5, 0.08214, 0.25, 0.1331, 0.25, 0.1331, 0.5, 0.5, 0.0, 0.75, 0.0, 0.75, 0.0, 0.5, 0.0, 0.5, 0.0, 0.75, 0.0, 0.75, 0.0, 0.5, 0.0, 0.5, 0.0, 0.75, 0.0, 0.75, 0.08214, 0.5, 0.08214, 0.5, 0.08214, 0.75, 0.08214, 0.75, 0.1331, 0.5, 0.1331, 1.0, 0.5, 1.0, 0.75, 1.0, 0.75, 1.0, 0.5, 1.0, 0.5, 1.0, 0.75, 1.0, 0.75, 1.0, 0.5, 1.0, 0.5, 1.0, 0.75, 0.9179, 0.75, 0.9179, 0.5, 0.9179, 0.5, 0.9179, 0.75, 0.8669, 0.75, 0.8669, 0.5, 0.5, 1.0, 0.25, 1.0, 0.25, 1.0, 0.5, 1.0, 0.5, 1.0, 0.25, 1.0, 0.25, 1.0, 0.5, 1.0, 0.5, 1.0, 0.25, 1.0, 0.25, 0.9179, 0.5, 0.9179, 0.5, 0.9179, 0.25, 0.9179, 0.25, 0.8669, 0.5, 0.8669, 0.0, 0.8669, 0.0, 0.75, 0.0, 0.75, 0.0, 0.8669, 0.0, 0.8669, 0.0, 0.75, 0.0, 0.75, 0.0, 0.8669, 0.0, 0.8669, 0.0, 0.75, 0.08214, 0.75, 0.08214, 0.8669, 0.08214, 0.8669, 0.08214, 0.75, 0.1331, 0.75, 0.1331, 0.8669, 0.1331, 0.0, 0.25, 0.0, 0.25, 0.0, 0.1331, 0.0, 0.1331, 0.0, 0.25, 0.0, 0.25, 0.0, 0.1331, 0.0, 0.1331, 0.0, 0.25, 0.0, 0.25, 0.08214, 0.1331, 0.08214, 0.1331, 0.08214, 0.25, 0.08214, 0.25, 0.1331, 0.1331, 0.1331, 1.0, 0.1331, 1.0, 0.25, 1.0, 0.25, 1.0, 0.1331, 1.0, 0.1331, 1.0, 0.25, 1.0, 0.25, 1.0, 0.1331, 1.0, 0.1331, 1.0, 0.25, 0.9179, 0.25, 0.9179, 0.1331, 0.9179, 0.1331, 0.9179, 0.25, 0.8669, 0.25, 0.8669, 0.1331, 0.8669, 1.0, 0.75, 1.0, 0.75, 1.0, 0.8669, 1.0, 0.8669, 1.0, 0.75, 1.0, 0.75, 1.0, 0.8669, 1.0, 0.8669, 1.0, 0.75, 1.0, 0.75, 0.9179, 0.8669, 0.9179, 0.8669, 0.9179, 0.75, 0.9179, 0.75, 0.8669, 0.8669, 0.8669, 1.0, 0.1331, 1.0, 0.1331, 1.0, 0.08214, 1.0, 0.08214, 1.0, 0.08214, 1.0, 0.08214, 1.0, 0.0, 1.0, 0.0, 1.0, 0.0, 1.0, 0.0, 0.9179, 0.0, 0.9179, 0.0, 0.9179, 0.0, 0.9179, 0.0, 0.8669, 0.0, 0.8669, 0.0, 0.1331, 1.0, 0.1331, 1.0, 0.08214, 1.0, 0.08214, 1.0, 0.08214, 1.0, 0.08214, 1.0, 0.0, 1.0, 0.0, 1.0, 0.0, 1.0, 0.0, 1.0, 0.0, 0.9179, 0.0, 0.9179, 0.0, 0.9179, 0.0, 0.9179, 0.0, 0.8669, 0.0, 0.8669, 0.8669, 1.0, 0.8669, 1.0, 0.9179, 1.0, 0.9179, 1.0, 0.9179, 1.0, 0.9179, 1.0, 1.0, 1.0, 1.0, 1.0, 1.0, 1.0, 1.0, 1.0, 1.0, 0.9179, 1.0, 0.9179, 1.0, 0.9179, 1.0, 0.9179, 1.0, 0.8669, 1.0, 0.8669, 0.0, 0.1331, 0.0, 0.1331, 0.0, 0.08214, 0.0, 0.08214, 0.0, 0.08214, 0.0, 0.08214, 0.0, 0.0, 0.0, 0.0, 0.0, 0.0, 0.0, 0.0, 0.08214, 0.0, 0.08214, 0.0, 0.08214, 0.0, 0.08214, 0.0, 0.1331, 0.0, 0.1331, 0.0, 0.0, 0.25, 0.0, 0.1331, 0.0, 0.1331, 0.0, 0.25])
me_plane.use_remesh_fix_poles = True
me_plane.use_remesh_preserve_attributes = False
me_plane.use_mirror_vertex_groups = False
me_plane.update()

# ---- objects
ob_plane = bpy.data.objects.new('Plane', me_plane)

# ---- transforms, parenting, visibility, modifiers, constraints
ob_plane.location = (0.0, 0.0, 0.0)
ob_plane.lineart.crease_threshold = 0.0

# ---- collection membership
col_collection.objects.link(ob_plane)

# ---- scene / render settings (as saved in the file)
scene.frame_start = 1; scene.frame_end = 250; scene.frame_set(1)
scene.render.engine = 'BLENDER_EEVEE_NEXT'
scene.cycles.use_denoising = False
scene.cycles.samples = 128
scene.cycles.sampling_pattern = 'TABULATED_SOBOL'
scene.cycles.use_adaptive_sampling = False
scene.cycles.use_light_tree = False
scene.view_settings.view_transform = 'Filmic'
bpy.context.view_layer.update()

# ---- added for rendering (the .blend has no active camera and no usable light): camera, sun
cam_auto = bpy.data.cameras.new('AutoCamera')
cam_auto.lens = 50.0
cam_auto.sensor_width = 36.0
cam_auto.clip_end = 1000.0
ob_auto_camera = bpy.data.objects.new('AutoCamera', cam_auto)
scene.collection.objects.link(ob_auto_camera)
ob_auto_camera.location = (2.67383, -3.20859, 2.43556)
ob_auto_camera.rotation_euler = (1.09748, -7.21219e-08, 0.694738)
scene.camera = ob_auto_camera
light_auto_sun = bpy.data.lights.new('AutoSun', 'SUN')
light_auto_sun.energy = 3.0
light_auto_sun.angle = 0.0523599
ob_auto_sun = bpy.data.objects.new('AutoSun', light_auto_sun)
scene.collection.objects.link(ob_auto_sun)
ob_auto_sun.rotation_euler = (0.872665, 0.174533, 0.523599)
bpy.context.view_layer.update()
